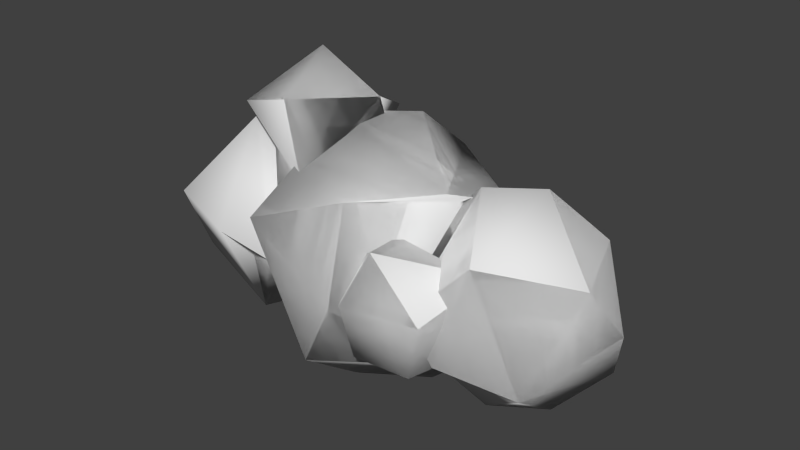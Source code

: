 # Source: Cloud_4.blend  (saved by Blender 2.91.10; exported with 4.5.12 LTS)
import bpy
from mathutils import Matrix  # noqa: F401  (used for matrix-valued properties, if any)

bpy.ops.wm.read_factory_settings(use_empty=True)
scene = bpy.context.scene
scene.name = 'Scene'

# ---- collections
col_cloud_4 = bpy.data.collections.new('Cloud_4'); scene.collection.children.link(col_cloud_4)

# ---- world
world_world = bpy.data.worlds.new('World'); scene.world = world_world
world_world.color = (0.05088, 0.05088, 0.05088)
world_world.use_sun_shadow = False
world_world.sun_shadow_jitter_overblur = 0.0
world_world.cycles.sampling_method = 'MANUAL'
world_world.cycles.sample_map_resolution = 256

# ---- meshes
me_icosphere_002 = bpy.data.meshes.new('Icosphere.002')
me_icosphere_002.from_pydata([(2.658, 1.688, -1.437), (1.794, 1.16, -2.13), (1.245, 0.1802, -1.355), (0.6764, 0.6823, -1.439), (0.732, 1.732, -1.799), (2.506, 0.6279, -1.335), (2.851, 1.357, -0.1285), (1.823, 2.649, -1.111), (0.476, 1.312, -0.07635), (1.566, 1.311, 0.5449), (1.016, 0.9287, 0.3368), (0.574, 2.167, -0.1488), (1.868, 2.262, 0.1433), (-1.945, -0.5973, 0.6313), (-1.646, 1.488, 0.8597), (-2.395, 1.365, 2.001), (-1.871, 0.504, 2.904), (-1.412, 0.504, 0.1668), (-2.739, 0.337, 0.6692), (-0.3051, 0.4991, 1.185), (-1.074, -0.8839, 1.185), (-2.79, -0.3352, 1.996), (-2.989, 0.337, 1.466), (-1.227, 1.612, 1.749), (-1.558, -0.6977, 2.41), (-0.5443, 0.337, 2.402), (1.213, -1.144, -0.9362), (0.7907, -1.836, -0.6113), (2.116, -1.144, 0.5238), (1.742, -1.76, -0.6113), (2.071, -1.144, -0.4577), (1.642, -0.832, -0.7855), (0.683, -1.144, -0.7855), (1.049, -0.6393, -0.7855), (2.173, -0.832, 0.07262), (1.984, -1.86, 0.3466), (0.254, -1.455, 0.07262), (0.77, -2.098, 0.3466), (0.3553, -1.144, 0.603), (0.7843, -1.455, 0.9307), (0.7843, -0.832, 0.9307), (1.906, -0.6164, 0.6202), (-2.562, 1.428, -1.21), (-1.236, 0.964, -0.8216), (-2.206, -1.596, 0.3301), (-2.753, -0.138, 1.715), (-2.602, -0.3783, -1.742), (-1.022, 0.07968, -0.9537), (-3.882, -0.3783, -0.9504), (-3.639, 0.4939, -1.3), (-1.464, -1.281, -0.06935), (-3.436, -1.261, 0.5379), (-4.209, 0.07968, -0.1595), (-1.464, 1.44, -0.06935), (-2.996, 1.75, -0.1595), (-3.879, 0.5493, 0.8117), (-1.295, 0.9207, 0.815), (-1.569, 0.07968, 1.361), (-2.344, 1.428, 1.071), (3.226, -1.232, -0.6215), (3.669, 0.5777, -0.8953), (1.026, 0.9924, 0.738), (3.673, -0.3499, 0.8668), (2.392, 0.5661, 1.658), (2.095, -0.3499, -1.687), (2.948, 0.1081, -1.625), (1.086, -0.7329, -0.8986), (1.673, 0.5223, -1.625), (1.086, 0.9491, -0.8986), (3.999, 0.1081, 0.07588), (1.997, -1.568, -0.4137), (1.255, -1.253, -0.01426), (1.255, 1.469, -0.01426), (2.786, 1.778, 0.07588), (0.8127, 0.1081, 0.8701), (2.25, 1.609, 0.8668), (2.352, -1.241, 1.126), (3.429, 0.5223, 1.216), (1.539, 0.1081, 1.597), (-2.037, 0.6991, -1.101), (-0.0004357, 0.6991, 2.194), (-0.3845, -0.4829, -2.122), (-0.2003, -1.829, -1.101), (1.647, -0.4979, -1.101), (0.7168, 0.1081, -2.043), (-1.723, -0.4264, -1.552), (0.9523, 1.67, -1.101), (0.5077, -2.047, 0.1523), (-1.46, -1.622, 0.8195), (-1.468, 1.864, 0.03597), (-2.458, 0.1081, -0.08035), (0.5077, 2.263, 0.1523), (-2.032, 0.714, 1.173), (-0.1846, 2.045, 1.173), (1.652, 0.6991, 1.173), (0.3181, -1.463, 1.557), (1.338, -0.4264, 1.623), (-1.102, 0.1081, 2.115)], [], [(67, 73, 60, 65, 64), (77, 62, 69, 60, 73, 75, 63), (9, 6, 12), (25, 23, 15, 16), (24, 25, 16, 21), (92, 97, 80, 93, 89), (17, 13, 18), (2, 3, 4, 1, 5), (17, 14, 23, 25, 19), (8, 11, 4, 3), (67, 64, 66, 68), (79, 90, 92, 89, 93, 91, 86), (40, 39, 35, 28, 41), (0, 6, 5, 1), (13, 17, 19, 20), (44, 46, 47, 50), (7, 12, 6, 0), (30, 34, 28, 35, 29), (82, 88, 90, 79, 85, 81), (87, 95, 88, 82), (18, 13, 20, 24, 21, 22), (32, 27, 37, 36), (22, 21, 16, 15), (75, 61, 74, 78, 63), (74, 71, 70, 76, 78), (84, 83, 87, 82, 81), (1, 4, 7, 0), (37, 35, 39), (18, 22, 15, 23, 14, 17), (83, 84, 86, 91, 94), (70, 59, 69, 62, 76), (44, 51, 52, 48, 49, 46), (90, 88, 97, 92), (11, 8, 10, 9, 12), (52, 51, 45, 55), (11, 12, 7, 4), (52, 55, 54, 42, 49, 48), (85, 79, 86, 84, 81), (54, 55, 45, 57, 56, 58), (27, 32, 33, 26, 31, 30, 29), (36, 37, 39, 38), (57, 45, 51, 44, 50), (47, 46, 49, 42, 43), (91, 93, 80, 96, 94), (76, 62, 77, 63, 78), (95, 96, 80, 97, 88), (60, 69, 59, 65), (54, 58, 56, 53, 43, 42), (20, 19, 25, 24), (75, 73, 67, 68, 72, 61), (29, 35, 37, 27), (70, 71, 66, 64, 65, 59), (96, 95, 87, 83, 94)])
me_icosphere_002.polygons.foreach_set('use_smooth', [True] * 53)
me_icosphere_002.use_remesh_preserve_volume = False
me_icosphere_002.use_remesh_preserve_attributes = False
me_icosphere_002.use_mirror_vertex_groups = False
me_icosphere_002.update()
me_icosphere_002.normals_split_custom_set([tuple(v) for v in zip(*[iter([-0.3436, 0.4825, -0.8057, 0.3616, 0.9252, -0.1149, 0.7956, 0.3642, -0.4841, 0.4105, 0.05169, -0.9104, -0.1942, -0.2231, -0.9553, 0.609, 0.194, 0.7691, 0.7011, -0.3407, 0.6264, 0.9941, -0.001766, 0.1087, 0.7956, 0.3642, -0.4841, 0.3616, 0.9252, -0.1149, 0.1303, 0.9431, 0.306, 0.2183, 0.2459, 0.9444, -0.1086, 0.2961, 0.949, 0.8768, 0.4328, 0.2095, 0.1862, 0.7672, 0.6137, 0.7852, 0.03377, 0.6183, 0.3033, 0.9518, 0.04538, -0.5735, 0.7633, 0.2973, -0.1922, 0.1683, 0.9668, 0.04147, -0.8334, 0.551, 0.7852, 0.03377, 0.6183, -0.1922, 0.1683, 0.9668, -0.7041, -0.5539, 0.4444, -0.7751, 0.4198, 0.4722, -0.4632, -0.001811, 0.8862, 0.02459, 0.3112, 0.95, -0.1096, 0.8328, 0.5426, -0.5246, 0.8293, 0.1925, 0.2534, 0.2777, -0.9266, -0.181, -0.7372, -0.651, -0.757, -0.04958, -0.6515, -0.1397, -0.521, -0.842, -0.6017, -0.3711, -0.7073, -0.5653, 0.3525, -0.7458, 0.2146, -0.0673, -0.9744, 0.6187, -0.3516, -0.7025, 0.2534, 0.2777, -0.9266, 0.1081, 0.8852, -0.4525, 0.3033, 0.9518, 0.04538, 0.7852, 0.03377, 0.6183, 0.9429, 0.02383, -0.3323, -0.8426, 0.2233, 0.4901, -0.7306, 0.5877, 0.3477, -0.5653, 0.3525, -0.7458, -0.6017, -0.3711, -0.7073, -0.3436, 0.4825, -0.8057, -0.1942, -0.2231, -0.9553, -0.3143, -0.5318, -0.7864, -0.4489, 0.7438, -0.4952, -0.612, 0.3888, -0.6887, -0.9761, -0.02436, -0.2161, -0.7751, 0.4198, 0.4722, -0.5246, 0.8293, 0.1925, -0.1096, 0.8328, 0.5426, 0.245, 0.9672, -0.0676, 0.3507, 0.7434, -0.5696, 0.3106, -0.1315, 0.9414, -0.1279, -0.4517, 0.8829, 0.6544, -0.6721, 0.3466, 0.7485, -0.2499, 0.6142, 0.3106, -0.1315, 0.9414, 0.7871, 0.3782, -0.4873, 0.8768, 0.4328, 0.2095, 0.6187, -0.3516, -0.7025, 0.2146, -0.0673, -0.9744, -0.181, -0.7372, -0.651, 0.2534, 0.2777, -0.9266, 0.9429, 0.02383, -0.3323, 0.367, -0.8754, -0.3146, 0.1041, -0.9883, 0.1112, -0.005325, -0.4389, -0.8985, 0.3087, -0.2029, -0.9293, 0.4078, -0.9008, -0.149, 0.1822, 0.942, -0.2817, 0.1862, 0.7672, 0.6137, 0.8768, 0.4328, 0.2095, 0.7871, 0.3782, -0.4873, 0.7587, -0.3112, -0.5724, 0.9505, -0.2802, -0.1342, 0.7485, -0.2499, 0.6142, 0.6544, -0.6721, 0.3466, 0.443, -0.6333, -0.6345, -0.1112, -0.8686, -0.4829, -0.5748, -0.756, 0.3132, -0.9761, -0.02436, -0.2161, -0.612, 0.3888, -0.6887, -0.5802, -0.09336, -0.8091, -0.1807, -0.2224, -0.9581, 0.4192, -0.9076, -0.02271, 0.2948, -0.7151, 0.6338, -0.5748, -0.756, 0.3132, -0.1112, -0.8686, -0.4829, -0.757, -0.04958, -0.6515, -0.181, -0.7372, -0.651, 0.367, -0.8754, -0.3146, 0.04147, -0.8334, 0.551, -0.7041, -0.5539, 0.4444, -0.9992, -0.04032, 0.006091, -0.1978, -0.3635, -0.9103, -0.2914, -0.7117, -0.6392, -0.3594, -0.9009, 0.2432, -0.8538, -0.5197, 0.03149, -0.9992, -0.04032, 0.006091, -0.7041, -0.5539, 0.4444, -0.1922, 0.1683, 0.9668, -0.5735, 0.7633, 0.2973, 0.1303, 0.9431, 0.306, -0.4245, 0.7626, 0.4881, -0.5998, -0.174, 0.781, -0.3393, -0.1086, 0.9344, 0.2183, 0.2459, 0.9444, -0.5998, -0.174, 0.781, -0.4401, -0.8958, 0.06194, 0.02172, -0.978, -0.2076, 0.1004, -0.7425, 0.6623, -0.3393, -0.1086, 0.9344, 0.4535, 0.08837, -0.8869, 0.9037, -0.2613, -0.3392, 0.4192, -0.9076, -0.02271, -0.1112, -0.8686, -0.4829, -0.1807, -0.2224, -0.9581, 0.2146, -0.0673, -0.9744, -0.5653, 0.3525, -0.7458, 0.1822, 0.942, -0.2817, 0.7871, 0.3782, -0.4873, -0.3594, -0.9009, 0.2432, 0.6544, -0.6721, 0.3466, -0.1279, -0.4517, 0.8829, -0.757, -0.04958, -0.6515, -0.9992, -0.04032, 0.006091, -0.5735, 0.7633, 0.2973, 0.3033, 0.9518, 0.04538, 0.1081, 0.8852, -0.4525, 0.2534, 0.2777, -0.9266, 0.9037, -0.2613, -0.3392, 0.4535, 0.08837, -0.8869, 0.3507, 0.7434, -0.5696, 0.245, 0.9672, -0.0676, 0.8953, 0.2636, 0.3592, 0.02172, -0.978, -0.2076, 0.5231, -0.7817, -0.3397, 0.9941, -0.001766, 0.1087, 0.7011, -0.3407, 0.6264, 0.1004, -0.7425, 0.6623, 0.1041, -0.9883, 0.1112, -0.4981, -0.8302, 0.2504, -0.9932, -0.004228, -0.1163, -0.8652, -0.129, -0.4846, -0.6433, 0.22, -0.7333, -0.005325, -0.4389, -0.8985, -0.9761, -0.02436, -0.2161, -0.5748, -0.756, 0.3132, -0.4632, -0.001811, 0.8862, -0.7751, 0.4198, 0.4722, -0.7306, 0.5877, 0.3477, -0.8426, 0.2233, 0.4901, -0.3737, 0.2973, 0.8786, -0.1086, 0.2961, 0.949, 0.1862, 0.7672, 0.6137, -0.9932, -0.004228, -0.1163, -0.4981, -0.8302, 0.2504, -0.2053, -0.1135, 0.9721, -0.7646, 0.3098, 0.5652, -0.7306, 0.5877, 0.3477, 0.1862, 0.7672, 0.6137, 0.1822, 0.942, -0.2817, -0.5653, 0.3525, -0.7458, -0.9932, -0.004228, -0.1163, -0.7646, 0.3098, 0.5652, -0.2901, 0.9516, 0.1011, -0.06014, 0.791, -0.6089, -0.6433, 0.22, -0.7333, -0.8652, -0.129, -0.4846, -0.5802, -0.09336, -0.8091, -0.612, 0.3888, -0.6887, 0.3507, 0.7434, -0.5696, 0.4535, 0.08837, -0.8869, -0.1807, -0.2224, -0.9581, -0.2901, 0.9516, 0.1011, -0.7646, 0.3098, 0.5652, -0.2053, -0.1135, 0.9721, 0.02775, 0.02244, 0.9994, 0.06652, 0.8652, 0.497, 0.08326, 0.8796, 0.4683, -0.2914, -0.7117, -0.6392, -0.1978, -0.3635, -0.9103, 0.1355, -0.2182, -0.9665, 0.1355, -0.2182, -0.9665, 0.1355, -0.2182, -0.9665, 0.7587, -0.3112, -0.5724, 0.443, -0.6333, -0.6345, -0.8538, -0.5197, 0.03149, -0.3594, -0.9009, 0.2432, -0.1279, -0.4517, 0.8829, -0.7575, -0.4549, 0.4682, 0.02775, 0.02244, 0.9994, -0.2053, -0.1135, 0.9721, -0.4981, -0.8302, 0.2504, 0.1041, -0.9883, 0.1112, 0.4078, -0.9008, -0.149, 0.3087, -0.2029, -0.9293, -0.005325, -0.4389, -0.8985, -0.6433, 0.22, -0.7333, -0.06014, 0.791, -0.6089, 0.2993, 0.6554, -0.6935, 0.245, 0.9672, -0.0676, -0.1096, 0.8328, 0.5426, 0.02459, 0.3112, 0.95, 0.6845, -0.2702, 0.6771, 0.8953, 0.2636, 0.3592, 0.1004, -0.7425, 0.6623, 0.7011, -0.3407, 0.6264, 0.609, 0.194, 0.7691, 0.2183, 0.2459, 0.9444, -0.3393, -0.1086, 0.9344, 0.2948, -0.7151, 0.6338, 0.6845, -0.2702, 0.6771, 0.02459, 0.3112, 0.95, -0.4632, -0.001811, 0.8862, -0.5748, -0.756, 0.3132, 0.7956, 0.3642, -0.4841, 0.9941, -0.001766, 0.1087, 0.5231, -0.7817, -0.3397, 0.4105, 0.05169, -0.9104, -0.2901, 0.9516, 0.1011, 0.08326, 0.8796, 0.4683, 0.06652, 0.8652, 0.497, 0.3128, 0.9496, -0.02292, 0.2993, 0.6554, -0.6935, -0.06014, 0.791, -0.6089, 0.367, -0.8754, -0.3146, 0.9429, 0.02383, -0.3323, 0.7852, 0.03377, 0.6183, 0.04147, -0.8334, 0.551, 0.1303, 0.9431, 0.306, 0.3616, 0.9252, -0.1149, -0.3436, 0.4825, -0.8057, -0.4489, 0.7438, -0.4952, -0.2113, 0.9447, -0.2507, -0.4245, 0.7626, 0.4881, 0.443, -0.6333, -0.6345, 0.6544, -0.6721, 0.3466, -0.3594, -0.9009, 0.2432, -0.2914, -0.7117, -0.6392, 0.02172, -0.978, -0.2076, -0.4401, -0.8958, 0.06194, -0.3143, -0.5318, -0.7864, -0.1942, -0.2231, -0.9553, 0.4105, 0.05169, -0.9104, 0.5231, -0.7817, -0.3397, 0.6845, -0.2702, 0.6771, 0.2948, -0.7151, 0.6338, 0.4192, -0.9076, -0.02271, 0.9037, -0.2613, -0.3392, 0.8953, 0.2636, 0.3592])] * 3)])
me_icosphere_013 = bpy.data.meshes.new('Icosphere.013')
me_icosphere_013.from_pydata([(2.658, 1.688, -1.437), (1.794, 1.16, -2.13), (1.245, 0.1802, -1.355), (0.6764, 0.6823, -1.439), (0.732, 1.732, -1.799), (2.506, 0.6279, -1.335), (2.851, 1.357, -0.1285), (1.823, 2.649, -1.111), (0.476, 1.312, -0.07635), (1.566, 1.311, 0.5449), (1.016, 0.9287, 0.3368), (0.574, 2.167, -0.1488), (1.868, 2.262, 0.1433), (-1.945, -0.5973, 0.6313), (-1.646, 1.488, 0.8597), (-2.395, 1.365, 2.001), (-1.871, 0.504, 2.904), (-1.412, 0.504, 0.1668), (-2.739, 0.337, 0.6692), (-0.3051, 0.4991, 1.185), (-1.074, -0.8839, 1.185), (-2.79, -0.3352, 1.996), (-2.989, 0.337, 1.466), (-1.227, 1.612, 1.749), (-1.558, -0.6977, 2.41), (-0.5443, 0.337, 2.402), (1.213, -1.144, -0.9362), (0.7907, -1.836, -0.6113), (2.116, -1.144, 0.5238), (1.742, -1.76, -0.6113), (2.071, -1.144, -0.4577), (1.642, -0.832, -0.7855), (0.683, -1.144, -0.7855), (1.049, -0.6393, -0.7855), (2.173, -0.832, 0.07262), (1.984, -1.86, 0.3466), (0.254, -1.455, 0.07262), (0.77, -2.098, 0.3466), (0.3553, -1.144, 0.603), (0.7843, -1.455, 0.9307), (0.7843, -0.832, 0.9307), (1.906, -0.6164, 0.6202), (-2.562, 1.428, -1.21), (-1.236, 0.964, -0.8216), (-2.753, -0.138, 1.715), (-2.602, -0.3783, -1.742), (-1.022, 0.07968, -0.9537), (-3.882, -0.3783, -0.9504), (-3.639, 0.4939, -1.3), (-1.464, -1.281, -0.06935), (-3.436, -1.261, 0.5379), (-4.209, 0.07968, -0.1595), (-1.464, 1.44, -0.06935), (-2.996, 1.75, -0.1595), (-3.879, 0.5493, 0.8117), (-1.295, 0.9207, 0.815), (-1.569, 0.07968, 1.361), (-2.344, 1.428, 1.071), (3.226, -1.232, -0.6215), (3.669, 0.5777, -0.8953), (1.026, 0.9924, 0.738), (3.673, -0.3499, 0.8668), (2.392, 0.5661, 1.658), (2.095, -0.3499, -1.687), (2.948, 0.1081, -1.625), (1.086, -0.7329, -0.8986), (1.086, 0.9491, -0.8986), (3.999, 0.1081, 0.07588), (1.997, -1.568, -0.4137), (1.255, -1.253, -0.01426), (1.255, 1.469, -0.01426), (0.8127, 0.1081, 0.8701), (2.25, 1.609, 0.8668), (2.352, -1.241, 1.126), (3.429, 0.5223, 1.216), (1.539, 0.1081, 1.597), (-2.037, 0.6991, -1.101), (-0.0004357, 0.6991, 2.194), (-0.3845, -0.4829, -2.122), (-0.2003, -1.829, -1.101), (1.647, -0.4979, -1.101), (0.7168, 0.1081, -2.043), (-1.723, -0.4264, -1.552), (0.5077, -2.047, 0.1523), (-1.46, -1.622, 0.8195), (-1.468, 1.864, 0.03597), (-2.458, 0.1081, -0.08035), (0.5077, 2.263, 0.1523), (-2.032, 0.714, 1.173), (-0.1846, 2.045, 1.173), (1.652, 0.6991, 1.173), (0.3181, -1.463, 1.557), (1.338, -0.4264, 1.623), (-1.102, 0.1081, 2.115)], [], [(50, 51, 47, 48, 45, 46, 49), (74, 61, 67, 59, 72, 62), (25, 23, 15, 16), (24, 25, 16, 21), (88, 93, 77, 89, 85), (17, 13, 18), (2, 3, 4, 1, 5), (17, 14, 23, 25, 19), (8, 11, 4, 3), (63, 65, 66), (72, 59, 64, 63, 66, 70, 60), (82, 76, 86, 88, 85, 89, 87, 81, 78), (0, 6, 5, 1), (13, 17, 19, 20), (37, 39, 38, 36, 32, 27), (7, 12, 6, 0), (30, 34, 28, 35, 29), (79, 84, 86, 76, 82, 78), (83, 91, 84, 79), (18, 13, 20, 24, 21, 22), (11, 8, 10, 9, 6, 12), (22, 21, 16, 15), (72, 60, 71, 75, 62), (71, 69, 68, 73, 75), (81, 80, 83, 79, 78), (1, 4, 7, 0), (18, 22, 15, 23, 14, 17), (80, 81, 87, 90), (68, 58, 67, 61, 73), (86, 84, 93, 88), (51, 50, 44, 54), (11, 12, 7, 4), (51, 54, 53, 42, 48, 47), (53, 54, 44, 56, 55, 57), (27, 32, 33, 26, 31, 30, 29), (56, 44, 50, 49), (46, 45, 48, 42, 43), (87, 89, 77, 92, 90), (73, 61, 74, 62, 75), (91, 92, 77, 93, 84), (59, 67, 58, 64), (53, 57, 55, 52, 43, 42), (20, 19, 25, 24), (29, 35, 37, 27), (68, 69, 65, 63, 64, 58), (92, 91, 83, 80, 90), (37, 35, 28, 41, 40, 39)])
me_icosphere_013.polygons.foreach_set('use_smooth', [True] * 47)
me_icosphere_013.use_remesh_preserve_volume = False
me_icosphere_013.use_remesh_preserve_attributes = False
me_icosphere_013.use_mirror_vertex_groups = False
me_icosphere_013.update()
me_icosphere_013.normals_split_custom_set([tuple(v) for v in zip(*[iter([-0.3516, -0.9097, 0.2209, -0.9861, -0.03306, -0.163, -0.7579, -0.2025, -0.6202, -0.5587, 0.2043, -0.8038, 0.02097, -0.3499, -0.9366, 0.04452, -0.2798, -0.959, -0.008848, -0.9953, -0.09617, 0.6032, 0.2482, 0.758, 0.7095, -0.3238, 0.6259, 0.9962, 0.04999, 0.07201, 0.7417, 0.4989, -0.4483, 0.1717, 0.9707, 0.1682, 0.2074, 0.2754, 0.9387, 0.7852, 0.03377, 0.6183, 0.3033, 0.9518, 0.04538, -0.5735, 0.7633, 0.2973, -0.1922, 0.1683, 0.9668, 0.04147, -0.8334, 0.551, 0.7852, 0.03377, 0.6183, -0.1922, 0.1683, 0.9668, -0.7041, -0.5539, 0.4444, -0.7997, 0.4268, 0.4223, -0.4632, -0.001811, 0.8862, 0.02459, 0.3112, 0.95, -0.06978, 0.8694, 0.4892, -0.4988, 0.8657, 0.04215, 0.2534, 0.2777, -0.9266, -0.181, -0.7372, -0.651, -0.757, -0.04958, -0.6515, -0.1397, -0.521, -0.842, -0.6017, -0.3711, -0.7073, -0.5653, 0.3525, -0.7458, 0.2146, -0.0673, -0.9744, 0.6187, -0.3516, -0.7025, 0.2534, 0.2777, -0.9266, 0.1081, 0.8852, -0.4525, 0.3033, 0.9518, 0.04538, 0.7852, 0.03377, 0.6183, 0.9429, 0.02383, -0.3323, -0.7588, 0.2503, 0.6014, -0.657, 0.6328, 0.4097, -0.5653, 0.3525, -0.7458, -0.6017, -0.3711, -0.7073, -0.1965, -0.07883, -0.9773, -0.2866, -0.4952, -0.8201, -0.143, 0.7328, -0.6652, 0.1717, 0.9707, 0.1682, 0.7417, 0.4989, -0.4483, 0.3686, 0.2365, -0.899, -0.1965, -0.07883, -0.9773, -0.143, 0.7328, -0.6652, 0.04451, 0.8598, -0.5088, -0.3623, 0.8252, 0.4334, -0.7174, 0.0795, -0.6922, -0.7174, 0.0795, -0.6922, -0.9261, -0.0749, -0.3699, -0.7997, 0.4268, 0.4223, -0.4988, 0.8657, 0.04215, -0.06978, 0.8694, 0.4892, 0.3358, 0.9114, -0.238, 0.4252, 0.2501, -0.8698, -0.3077, -0.07715, -0.9483, 0.7871, 0.3782, -0.4873, 0.8046, 0.5275, 0.2726, 0.6187, -0.3516, -0.7025, 0.2146, -0.0673, -0.9744, -0.181, -0.7372, -0.651, 0.2534, 0.2777, -0.9266, 0.9429, 0.02383, -0.3323, 0.367, -0.8754, -0.3146, -0.3476, -0.8862, 0.3063, -0.2513, -0.5532, 0.7942, -0.854, -0.5201, 0.01214, -0.854, -0.5201, 0.01214, -0.2485, -0.4239, -0.8709, -0.3495, -0.7935, -0.4982, 0.1822, 0.942, -0.2817, 0.1054, 0.7921, 0.6013, 0.8046, 0.5275, 0.2726, 0.7871, 0.3782, -0.4873, 0.7587, -0.3112, -0.5724, 0.9505, -0.2802, -0.1342, 0.7142, -0.3728, 0.5924, 0.6597, -0.6635, 0.3529, 0.443, -0.6333, -0.6345, -0.1112, -0.8686, -0.4829, -0.5748, -0.756, 0.3132, -0.9261, -0.0749, -0.3699, -0.7174, 0.0795, -0.6922, -0.7174, 0.0795, -0.6922, -0.3077, -0.07715, -0.9483, 0.4192, -0.9076, -0.02271, 0.2948, -0.7151, 0.6338, -0.5748, -0.756, 0.3132, -0.1112, -0.8686, -0.4829, -0.757, -0.04958, -0.6515, -0.181, -0.7372, -0.651, 0.367, -0.8754, -0.3146, 0.04147, -0.8334, 0.551, -0.7041, -0.5539, 0.4444, -0.9992, -0.04032, 0.006091, -0.657, 0.6328, 0.4097, -0.7588, 0.2503, 0.6014, -0.1167, 0.2964, 0.9479, -0.1167, 0.2964, 0.9479, 0.8046, 0.5275, 0.2726, 0.1054, 0.7921, 0.6013, -0.9992, -0.04032, 0.006091, -0.7041, -0.5539, 0.4444, -0.1922, 0.1683, 0.9668, -0.5735, 0.7633, 0.2973, 0.1717, 0.9707, 0.1682, -0.3623, 0.8252, 0.4334, -0.5998, -0.174, 0.781, -0.3393, -0.1086, 0.9344, 0.2074, 0.2754, 0.9387, -0.5998, -0.174, 0.781, -0.4401, -0.8958, 0.06194, 0.02172, -0.978, -0.2076, 0.1004, -0.7425, 0.6623, -0.3393, -0.1086, 0.9344, 0.4252, 0.2501, -0.8698, 0.8908, -0.2224, -0.3962, 0.4192, -0.9076, -0.02271, -0.1112, -0.8686, -0.4829, -0.3077, -0.07715, -0.9483, 0.2146, -0.0673, -0.9744, -0.5653, 0.3525, -0.7458, 0.1822, 0.942, -0.2817, 0.7871, 0.3782, -0.4873, -0.757, -0.04958, -0.6515, -0.9992, -0.04032, 0.006091, -0.5735, 0.7633, 0.2973, 0.3033, 0.9518, 0.04538, 0.1081, 0.8852, -0.4525, 0.2534, 0.2777, -0.9266, 0.8908, -0.2224, -0.3962, 0.4252, 0.2501, -0.8698, 0.3358, 0.9114, -0.238, 0.8915, 0.3066, 0.3336, 0.02172, -0.978, -0.2076, 0.5231, -0.7817, -0.3397, 0.9962, 0.04999, 0.07201, 0.7095, -0.3238, 0.6259, 0.1004, -0.7425, 0.6623, -0.9261, -0.0749, -0.3699, -0.5748, -0.756, 0.3132, -0.4632, -0.001811, 0.8862, -0.7997, 0.4268, 0.4223, -0.9861, -0.03306, -0.163, -0.3516, -0.9097, 0.2209, -0.2225, -0.159, 0.9619, -0.7646, 0.3098, 0.5652, -0.657, 0.6328, 0.4097, 0.1054, 0.7921, 0.6013, 0.1822, 0.942, -0.2817, -0.5653, 0.3525, -0.7458, -0.9861, -0.03306, -0.163, -0.7646, 0.3098, 0.5652, -0.2901, 0.9516, 0.1011, -0.06014, 0.791, -0.6089, -0.5587, 0.2043, -0.8038, -0.7579, -0.2025, -0.6202, -0.2901, 0.9516, 0.1011, -0.7646, 0.3098, 0.5652, -0.2225, -0.159, 0.9619, 0.01575, -0.02618, 0.9995, 0.06652, 0.8652, 0.497, 0.08326, 0.8796, 0.4683, -0.3495, -0.7935, -0.4982, -0.2485, -0.4239, -0.8709, 0.1355, -0.2182, -0.9665, 0.1355, -0.2182, -0.9665, 0.1355, -0.2182, -0.9665, 0.7587, -0.3112, -0.5724, 0.443, -0.6333, -0.6345, 0.01575, -0.02618, 0.9995, -0.2225, -0.159, 0.9619, -0.3516, -0.9097, 0.2209, -0.008848, -0.9953, -0.09617, 0.04452, -0.2798, -0.959, 0.02097, -0.3499, -0.9366, -0.5587, 0.2043, -0.8038, -0.06014, 0.791, -0.6089, 0.2993, 0.6554, -0.6935, 0.3358, 0.9114, -0.238, -0.06978, 0.8694, 0.4892, 0.02459, 0.3112, 0.95, 0.6845, -0.2702, 0.6771, 0.8915, 0.3066, 0.3336, 0.1004, -0.7425, 0.6623, 0.7095, -0.3238, 0.6259, 0.6032, 0.2482, 0.758, 0.2074, 0.2754, 0.9387, -0.3393, -0.1086, 0.9344, 0.2948, -0.7151, 0.6338, 0.6845, -0.2702, 0.6771, 0.02459, 0.3112, 0.95, -0.4632, -0.001811, 0.8862, -0.5748, -0.756, 0.3132, 0.7417, 0.4989, -0.4483, 0.9962, 0.04999, 0.07201, 0.5231, -0.7817, -0.3397, 0.3686, 0.2365, -0.899, -0.2901, 0.9516, 0.1011, 0.08326, 0.8796, 0.4683, 0.06652, 0.8652, 0.497, 0.3128, 0.9496, -0.02292, 0.2993, 0.6554, -0.6935, -0.06014, 0.791, -0.6089, 0.367, -0.8754, -0.3146, 0.9429, 0.02383, -0.3323, 0.7852, 0.03377, 0.6183, 0.04147, -0.8334, 0.551, 0.443, -0.6333, -0.6345, 0.6597, -0.6635, 0.3529, -0.3476, -0.8862, 0.3063, -0.3495, -0.7935, -0.4982, 0.02172, -0.978, -0.2076, -0.4401, -0.8958, 0.06194, -0.2866, -0.4952, -0.8201, -0.1965, -0.07883, -0.9773, 0.3686, 0.2365, -0.899, 0.5231, -0.7817, -0.3397, 0.6845, -0.2702, 0.6771, 0.2948, -0.7151, 0.6338, 0.4192, -0.9076, -0.02271, 0.8908, -0.2224, -0.3962, 0.8915, 0.3066, 0.3336, -0.3476, -0.8862, 0.3063, 0.6597, -0.6635, 0.3529, 0.7142, -0.3728, 0.5924, 0.2678, -0.3019, 0.9149, 0.2678, -0.3019, 0.9149, -0.2513, -0.5532, 0.7942])] * 3)])
me_icosphere_014 = bpy.data.meshes.new('Icosphere.014')
me_icosphere_014.from_pydata([(2.658, 1.688, -1.437), (1.794, 1.16, -2.13), (1.245, 0.1802, -1.355), (0.6764, 0.6823, -1.439), (0.732, 1.732, -1.799), (2.506, 0.6279, -1.335), (2.851, 1.357, -0.1285), (1.823, 2.649, -1.111), (0.476, 1.312, -0.07635), (1.016, 0.9287, 0.3368), (0.574, 2.167, -0.1488), (1.868, 2.262, 0.1433), (-2.395, 1.365, 2.001), (-1.871, 0.504, 2.904), (-1.412, 0.504, 0.1668), (-2.739, 0.337, 0.6692), (-0.3051, 0.4991, 1.185), (-1.074, -0.8839, 1.185), (-2.79, -0.3352, 1.996), (-2.989, 0.337, 1.466), (-1.227, 1.612, 1.749), (-1.558, -0.6977, 2.41), (-0.5443, 0.337, 2.402), (1.213, -1.144, -0.9362), (0.7907, -1.836, -0.6113), (2.116, -1.144, 0.5238), (1.742, -1.76, -0.6113), (2.071, -1.144, -0.4577), (1.642, -0.832, -0.7855), (0.683, -1.144, -0.7855), (1.049, -0.6393, -0.7855), (2.173, -0.832, 0.07262), (1.984, -1.86, 0.3466), (0.254, -1.455, 0.07262), (0.77, -2.098, 0.3466), (0.3553, -1.144, 0.603), (0.7843, -1.455, 0.9307), (0.7843, -0.832, 0.9307), (1.906, -0.6164, 0.6202), (-2.562, 1.428, -1.21), (-1.236, 0.964, -0.8216), (-2.753, -0.138, 1.715), (-2.602, -0.3783, -1.742), (-1.022, 0.07968, -0.9537), (-3.882, -0.3783, -0.9504), (-3.639, 0.4939, -1.3), (-1.464, -1.281, -0.06935), (-3.436, -1.261, 0.5379), (-4.209, 0.07968, -0.1595), (-1.464, 1.44, -0.06935), (-2.996, 1.75, -0.1595), (-3.879, 0.5493, 0.8117), (-1.295, 0.9207, 0.815), (-1.569, 0.07968, 1.361), (3.226, -1.232, -0.6215), (3.669, 0.5777, -0.8953), (1.026, 0.9924, 0.738), (3.673, -0.3499, 0.8668), (2.392, 0.5661, 1.658), (2.095, -0.3499, -1.687), (2.948, 0.1081, -1.625), (1.086, -0.7329, -0.8986), (1.086, 0.9491, -0.8986), (1.997, -1.568, -0.4137), (1.255, -1.253, -0.01426), (1.255, 1.469, -0.01426), (0.8127, 0.1081, 0.8701), (2.25, 1.609, 0.8668), (2.352, -1.241, 1.126), (1.539, 0.1081, 1.597), (-2.037, 0.6991, -1.101), (-0.0004357, 0.6991, 2.194), (-0.3845, -0.4829, -2.122), (1.647, -0.4979, -1.101), (0.7168, 0.1081, -2.043), (-1.723, -0.4264, -1.552), (0.5077, -2.047, 0.1523), (-1.468, 1.864, 0.03597), (-2.458, 0.1081, -0.08035), (0.5077, 2.263, 0.1523), (-2.032, 0.714, 1.173), (-0.1846, 2.045, 1.173), (1.652, 0.6991, 1.173), (0.3181, -1.463, 1.557), (1.338, -0.4264, 1.623)], [], [(47, 48, 44, 45, 42, 43, 46), (58, 57, 55, 67), (76, 83, 78, 70, 75, 72), (22, 20, 12, 13), (21, 22, 13, 18), (80, 71, 81, 77), (83, 84, 71, 80, 78), (2, 3, 4, 1, 5), (14, 20, 22, 16), (8, 10, 4, 3), (55, 57, 68, 63, 54, 60), (67, 55, 60, 59, 62, 65, 56), (75, 70, 78, 80, 77, 81, 79, 74, 72), (0, 6, 5, 1), (34, 36, 35, 33, 29, 24), (7, 11, 6, 0), (27, 31, 25, 32, 26), (14, 16, 17, 15), (15, 17, 21, 18, 19), (10, 8, 9, 6, 11), (19, 18, 13, 12), (67, 56, 66, 69, 58), (66, 64, 63, 68, 69), (74, 73, 76, 72), (1, 4, 7, 0), (15, 19, 12, 20, 14), (73, 74, 79, 82), (63, 64, 61, 62, 59, 60, 54), (48, 47, 41, 51), (10, 11, 7, 4), (48, 51, 50, 39, 45, 44), (50, 51, 41, 53, 52), (24, 29, 30, 23, 28, 27, 26), (53, 41, 47, 46), (43, 42, 45, 39, 40), (79, 81, 71, 84, 82), (68, 57, 58, 69), (50, 52, 49, 40, 39), (17, 16, 22, 21), (26, 32, 34, 24), (84, 83, 76, 73, 82), (34, 32, 25, 38, 37, 36)])
me_icosphere_014.polygons.foreach_set('use_smooth', [True] * 42)
me_icosphere_014.use_remesh_preserve_volume = False
me_icosphere_014.use_remesh_preserve_attributes = False
me_icosphere_014.use_mirror_vertex_groups = False
me_icosphere_014.update()
me_icosphere_014.normals_split_custom_set([tuple(v) for v in zip(*[iter([-0.3516, -0.9097, 0.2209, -0.9861, -0.03306, -0.163, -0.7579, -0.2025, -0.6202, -0.5587, 0.2043, -0.8038, 0.02097, -0.3499, -0.9366, 0.04452, -0.2798, -0.959, -0.008848, -0.9953, -0.09617, 0.2508, 0.3116, 0.9165, 0.8717, -0.1794, 0.4561, 0.9063, 0.3542, -0.2307, 0.2118, 0.9525, 0.2191, 0.2151, -0.9675, -0.1333, -0.001138, -0.8632, 0.5049, -0.9494, -0.2464, -0.1947, -0.8003, -0.07179, -0.5953, -0.8003, -0.07179, -0.5953, -0.4328, -0.1832, -0.8827, 0.7732, 0.04791, 0.6323, 0.2284, 0.9719, 0.05648, -0.4961, 0.8254, 0.2696, -0.1922, 0.1683, 0.9668, 0.06606, -0.8596, 0.5067, 0.7732, 0.04791, 0.6323, -0.1922, 0.1683, 0.9668, -0.7136, -0.5861, 0.3837, -0.6819, 0.3207, 0.6573, -0.1062, 0.2173, 0.9703, -0.07835, 0.8739, 0.4797, -0.5049, 0.8627, 0.02934, -0.001138, -0.8632, 0.5049, 0.6184, -0.3264, 0.7149, -0.1062, 0.2173, 0.9703, -0.6819, 0.3207, 0.6573, -0.9494, -0.2464, -0.1947, -0.1397, -0.521, -0.842, -0.6017, -0.3711, -0.7073, -0.5653, 0.3525, -0.7458, 0.2146, -0.0673, -0.9744, 0.6187, -0.3516, -0.7025, 0.1823, 0.2353, -0.9547, 0.2284, 0.9719, 0.05648, 0.7732, 0.04791, 0.6323, 0.928, 0.002437, -0.3726, -0.7386, 0.1313, 0.6612, -0.6656, 0.5857, 0.4625, -0.5653, 0.3525, -0.7458, -0.6017, -0.3711, -0.7073, 0.9063, 0.3542, -0.2307, 0.8717, -0.1794, 0.4561, 0.1932, -0.7528, 0.6292, -0.01137, -0.9183, -0.3956, 0.357, -0.7646, -0.5366, 0.3453, 0.1746, -0.9221, 0.2118, 0.9525, 0.2191, 0.9063, 0.3542, -0.2307, 0.3453, 0.1746, -0.9221, -0.1222, 0.2131, -0.9693, -0.02671, 0.646, -0.7629, 0.04451, 0.8598, -0.5088, -0.3623, 0.8252, 0.4334, -0.8003, -0.07179, -0.5953, -0.8003, -0.07179, -0.5953, -0.9494, -0.2464, -0.1947, -0.6819, 0.3207, 0.6573, -0.5049, 0.8627, 0.02934, -0.07835, 0.8739, 0.4797, 0.3358, 0.9114, -0.238, 0.3656, 0.2191, -0.9046, -0.4328, -0.1832, -0.8827, 0.7871, 0.3782, -0.4873, 0.8097, 0.4639, 0.3595, 0.6187, -0.3516, -0.7025, 0.2146, -0.0673, -0.9744, -0.3476, -0.8862, 0.3063, -0.2513, -0.5532, 0.7942, -0.854, -0.5201, 0.01214, -0.854, -0.5201, 0.01214, -0.2485, -0.4239, -0.8709, -0.3495, -0.7935, -0.4982, 0.1822, 0.942, -0.2817, 0.1559, 0.7318, 0.6635, 0.8097, 0.4639, 0.3595, 0.7871, 0.3782, -0.4873, 0.7587, -0.3112, -0.5724, 0.9505, -0.2802, -0.1342, 0.7142, -0.3728, 0.5924, 0.6597, -0.6635, 0.3529, 0.443, -0.6333, -0.6345, 0.1823, 0.2353, -0.9547, 0.928, 0.002437, -0.3726, 0.2764, -0.8937, -0.3535, -0.5229, -0.04439, -0.8512, -0.5229, -0.04439, -0.8512, 0.2764, -0.8937, -0.3535, 0.06606, -0.8596, 0.5067, -0.7136, -0.5861, 0.3837, -0.9932, -0.008543, -0.1164, -0.6656, 0.5857, 0.4625, -0.7386, 0.1313, 0.6612, -0.04595, 0.1261, 0.991, 0.8097, 0.4639, 0.3595, 0.1559, 0.7318, 0.6635, -0.9932, -0.008543, -0.1164, -0.7136, -0.5861, 0.3837, -0.1922, 0.1683, 0.9668, -0.4961, 0.8254, 0.2696, 0.2118, 0.9525, 0.2191, -0.3623, 0.8252, 0.4334, -0.5998, -0.174, 0.781, -0.3456, -0.1096, 0.932, 0.2508, 0.3116, 0.9165, -0.5998, -0.174, 0.781, -0.5356, -0.8443, 0.01714, -0.01137, -0.9183, -0.3956, 0.1932, -0.7528, 0.6292, -0.3456, -0.1096, 0.932, 0.3656, 0.2191, -0.9046, 0.8707, -0.2629, -0.4157, 0.2151, -0.9675, -0.1333, -0.4328, -0.1832, -0.8827, 0.2146, -0.0673, -0.9744, -0.5653, 0.3525, -0.7458, 0.1822, 0.942, -0.2817, 0.7871, 0.3782, -0.4873, -0.5229, -0.04439, -0.8512, -0.9932, -0.008543, -0.1164, -0.4961, 0.8254, 0.2696, 0.2284, 0.9719, 0.05648, 0.1823, 0.2353, -0.9547, 0.8707, -0.2629, -0.4157, 0.3656, 0.2191, -0.9046, 0.3358, 0.9114, -0.238, 0.8915, 0.3066, 0.3336, -0.01137, -0.9183, -0.3956, -0.5356, -0.8443, 0.01714, -0.2085, -0.5737, -0.792, -0.02671, 0.646, -0.7629, -0.1222, 0.2131, -0.9693, 0.3453, 0.1746, -0.9221, 0.357, -0.7646, -0.5366, -0.9861, -0.03306, -0.163, -0.3516, -0.9097, 0.2209, -0.1757, -0.09573, 0.9798, -0.745, 0.3795, 0.5486, -0.6656, 0.5857, 0.4625, 0.1559, 0.7318, 0.6635, 0.1822, 0.942, -0.2817, -0.5653, 0.3525, -0.7458, -0.9861, -0.03306, -0.163, -0.745, 0.3795, 0.5486, -0.3349, 0.9329, 0.1326, -0.08141, 0.79, -0.6077, -0.5587, 0.2043, -0.8038, -0.7579, -0.2025, -0.6202, -0.3349, 0.9329, 0.1326, -0.745, 0.3795, 0.5486, -0.1757, -0.09573, 0.9798, 0.1007, 0.07257, 0.9923, 0.03181, 0.8259, 0.5629, -0.3495, -0.7935, -0.4982, -0.2485, -0.4239, -0.8709, 0.1355, -0.2182, -0.9665, 0.1355, -0.2182, -0.9665, 0.1355, -0.2182, -0.9665, 0.7587, -0.3112, -0.5724, 0.443, -0.6333, -0.6345, 0.1007, 0.07257, 0.9923, -0.1757, -0.09573, 0.9798, -0.3516, -0.9097, 0.2209, -0.008848, -0.9953, -0.09617, 0.04452, -0.2798, -0.959, 0.02097, -0.3499, -0.9366, -0.5587, 0.2043, -0.8038, -0.08141, 0.79, -0.6077, 0.275, 0.6616, -0.6976, 0.3358, 0.9114, -0.238, -0.07835, 0.8739, 0.4797, -0.1062, 0.2173, 0.9703, 0.6184, -0.3264, 0.7149, 0.8915, 0.3066, 0.3336, 0.1932, -0.7528, 0.6292, 0.8717, -0.1794, 0.4561, 0.2508, 0.3116, 0.9165, -0.3456, -0.1096, 0.932, -0.3349, 0.9329, 0.1326, 0.03181, 0.8259, 0.5629, 0.2638, 0.964, -0.03309, 0.275, 0.6616, -0.6976, -0.08141, 0.79, -0.6077, 0.2764, -0.8937, -0.3535, 0.928, 0.002437, -0.3726, 0.7732, 0.04791, 0.6323, 0.06606, -0.8596, 0.5067, 0.443, -0.6333, -0.6345, 0.6597, -0.6635, 0.3529, -0.3476, -0.8862, 0.3063, -0.3495, -0.7935, -0.4982, 0.6184, -0.3264, 0.7149, -0.001138, -0.8632, 0.5049, 0.2151, -0.9675, -0.1333, 0.8707, -0.2629, -0.4157, 0.8915, 0.3066, 0.3336, -0.3476, -0.8862, 0.3063, 0.6597, -0.6635, 0.3529, 0.7142, -0.3728, 0.5924, 0.2678, -0.3019, 0.9149, 0.2678, -0.3019, 0.9149, -0.2513, -0.5532, 0.7942])] * 3)])

# ---- objects
ob_cloud_4_lod0 = bpy.data.objects.new('Cloud_4_LOD0', me_icosphere_002)
ob_cloud_4_lod1 = bpy.data.objects.new('Cloud_4_LOD1', me_icosphere_013)
ob_cloud_4_lod2 = bpy.data.objects.new('Cloud_4_LOD2', me_icosphere_014)

# ---- transforms, parenting, visibility, modifiers, constraints
ob_cloud_4_lod0.location = (0.0, 0.0, 0.0)
ob_cloud_4_lod0.color = (0.8, 0.8, 0.8, 1.0)
ob_cloud_4_lod0.lineart.crease_threshold = 0.0
ob_cloud_4_lod1.location = (0.0, 0.0, 0.0)
ob_cloud_4_lod1.color = (0.8, 0.8, 0.8, 1.0)
ob_cloud_4_lod1.lineart.crease_threshold = 0.0
ob_cloud_4_lod2.location = (0.0, 0.0, 0.0)
ob_cloud_4_lod2.color = (0.8, 0.8, 0.8, 1.0)
ob_cloud_4_lod2.lineart.crease_threshold = 0.0

# ---- collection membership
col_cloud_4.objects.link(ob_cloud_4_lod0)
col_cloud_4.objects.link(ob_cloud_4_lod1)
col_cloud_4.objects.link(ob_cloud_4_lod2)

# ---- scene / render settings (as saved in the file)
scene.frame_start = 1; scene.frame_end = 250; scene.frame_set(1)
scene.render.engine = 'BLENDER_EEVEE_NEXT'
scene.render.resolution_percentage = 50
scene.render.dither_intensity = 0.0
scene.cycles.use_denoising = False
scene.cycles.samples = 10
scene.cycles.sampling_pattern = 'TABULATED_SOBOL'
scene.cycles.light_sampling_threshold = 0.0
scene.cycles.use_adaptive_sampling = False
scene.cycles.use_light_tree = False
scene.cycles.blur_glossy = 0.0
scene.cycles.pixel_filter_type = 'GAUSSIAN'
scene.cycles.sample_clamp_indirect = 0.0
scene.view_settings.view_transform = 'Standard'
bpy.context.view_layer.update()

# ---- added for rendering (the .blend has no active camera and no usable light): camera, sun
cam_auto = bpy.data.cameras.new('AutoCamera')
cam_auto.lens = 50.0
cam_auto.sensor_width = 36.0
cam_auto.clip_end = 1000.0
ob_auto_camera = bpy.data.objects.new('AutoCamera', cam_auto)
scene.collection.objects.link(ob_auto_camera)
ob_auto_camera.location = (9.82782, -11.6439, 8.33339)
ob_auto_camera.rotation_euler = (1.09748, -7.21219e-08, 0.694738)
scene.camera = ob_auto_camera
light_auto_sun = bpy.data.lights.new('AutoSun', 'SUN')
light_auto_sun.energy = 3.0
light_auto_sun.angle = 0.0523599
ob_auto_sun = bpy.data.objects.new('AutoSun', light_auto_sun)
scene.collection.objects.link(ob_auto_sun)
ob_auto_sun.rotation_euler = (0.872665, 0.174533, 0.523599)
bpy.context.view_layer.update()
